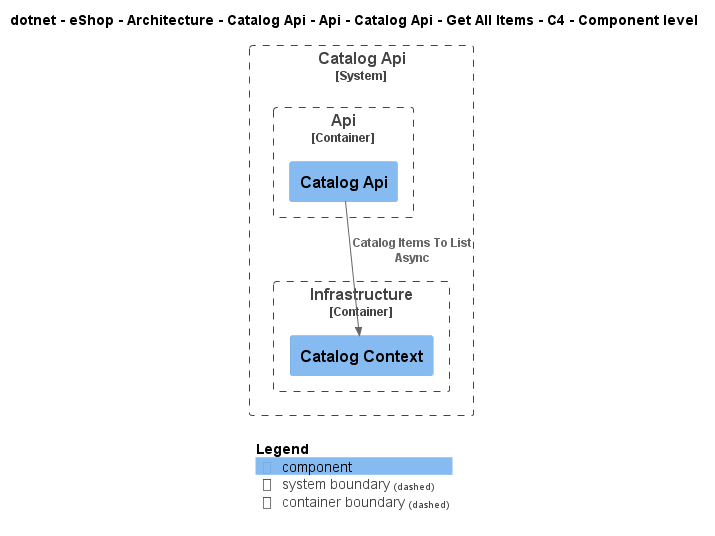

The diagram above was rendered by PlantUML. Its source (embedded in the PNG):
@startuml
!include ..\..\..\..\..\..\..\..\..\..\..\.c4s\C4_Component.puml

AddElementTag("c4interflow:lifecycle:new", $bgColor=green, $fontColor=#ffffff, $borderColor=green, $shadowing="False")
AddElementTag("c4interflow:lifecycle:changed", $bgColor=orange, $fontColor=#ffffff, $borderColor=orange, $shadowing="False")
AddElementTag("c4interflow:lifecycle:removed", $bgColor=red, $fontColor=#ffffff, $borderColor=red, $shadowing="False")

AddRelTag("c4interflow:lifecycle:new", $textColor=green, $lineColor=green)
AddRelTag("c4interflow:lifecycle:changed", $textColor=orange, $lineColor=orange)
AddRelTag("c4interflow:lifecycle:removed", $textColor=red, $lineColor=red)

SHOW_PERSON_PORTRAIT()
LAYOUT_TOP_DOWN()

skinparam linetype polyline

title dotnet - eShop - Architecture - Catalog Api - Api - Catalog Api - Get All Items - C4 - Component level


System_Boundary(dotnet.eShop.Architecture.SoftwareSystems.CatalogApi, "Catalog Api") {
    
Container_Boundary(dotnet.eShop.Architecture.SoftwareSystems.CatalogApi.Containers.Api, "Api") {
    Component(dotnet.eShop.Architecture.SoftwareSystems.CatalogApi.Containers.Api.Components.CatalogApi, "Catalog Api", "", "")
}
    
Container_Boundary(dotnet.eShop.Architecture.SoftwareSystems.CatalogApi.Containers.Infrastructure, "Infrastructure") {
    Component(dotnet.eShop.Architecture.SoftwareSystems.CatalogApi.Containers.Infrastructure.Components.CatalogContext, "Catalog Context", "", "")
}
}

Rel(dotnet.eShop.Architecture.SoftwareSystems.CatalogApi.Containers.Api.Components.CatalogApi, dotnet.eShop.Architecture.SoftwareSystems.CatalogApi.Containers.Infrastructure.Components.CatalogContext, "Catalog Items To List Async")


SHOW_LEGEND()
@enduml